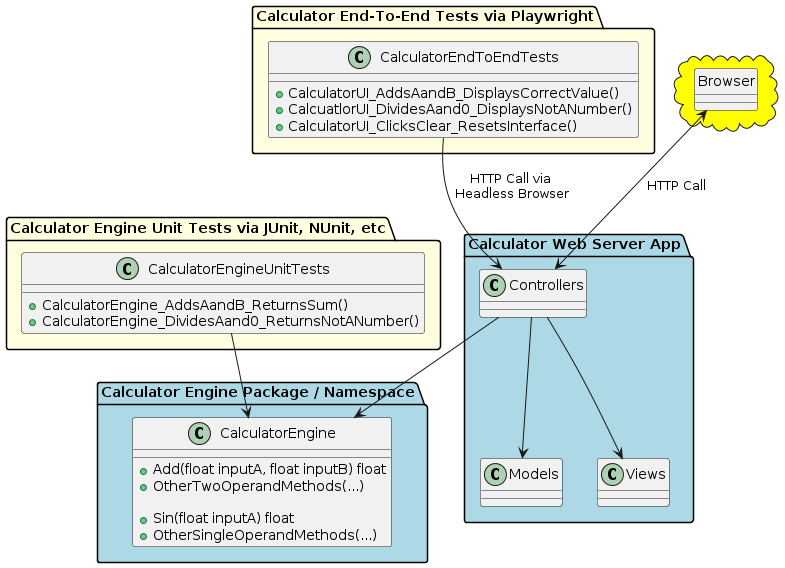

The diagram above was rendered by PlantUML. Its source (embedded in the PNG):
@startuml
allowmixing

package "Calculator Engine Package / Namespace" #lightblue
{
    class CalculatorEngine {
        + Add(float inputA, float inputB) float
        + OtherTwoOperandMethods(...)

        + Sin(float inputA) float
        + OtherSingleOperandMethods(...)
    }

}

package "Calculator Engine Unit Tests via JUnit, NUnit, etc." #lightyellow
{
  class CalculatorEngineUnitTests {
    + CalculatorEngine_AddsAandB_ReturnsSum()
    + CalculatorEngine_DividesAand0_ReturnsNotANumber()
  }

  CalculatorEngineUnitTests --> CalculatorEngine

}

package "Calculator Web Server App" #lightblue
{
   class Models
   class Views
   class Controllers

   Controllers --> Views
   Controllers --> Models
   Controllers --> CalculatorEngine
}

package "Calculator End-To-End Tests via Playwright" #lightyellow {
  class CalculatorEndToEndTests {
     + CalculatorUI_AddsAandB_DisplaysCorrectValue()
     + CalcuatlorUI_DividesAand0_DisplaysNotANumber()
     + CalculatorUI_ClicksClear_ResetsInterface()
  }

    CalculatorEndToEndTests --> Controllers : HTTP Call via\n Headless Browser
}

cloud #yellow {
  hide circle
  class Browser
  Browser <--> Controllers : HTTP Call
}
@enduml